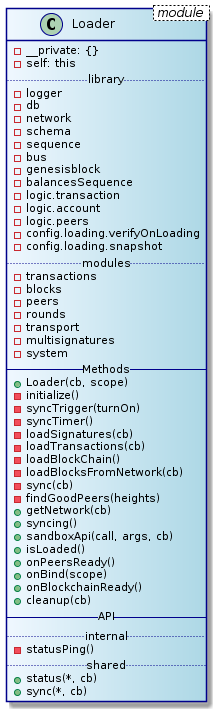

The diagram above was rendered by PlantUML. Its source (embedded in the PNG):
@startuml
skinparam class {
	BackgroundColor AliceBlue|LightBlue
	ArrowColor Black
	BorderColor DarkBlue
}
class Loader < module > {
  - __private: {}
  - self: this
  .. library..
  - logger
  - db
  - network
  - schema
  - sequence
  - bus
  - genesisblock
  - balancesSequence
  - logic.transaction
  - logic.account
  - logic.peers
  - config.loading.verifyOnLoading
  - config.loading.snapshot
  .. modules..
  - transactions
  - blocks
  - peers
  - rounds
  - transport
  - multisignatures
  - system
  -- Methods --
  + Loader(cb, scope)
  - initialize()
  - syncTrigger(turnOn)
  - syncTimer()
  - loadSignatures(cb)
  - loadTransactions(cb)
  - loadBlockChain()
  - loadBlocksFromNetwork(cb)
  - sync(cb)
  - findGoodPeers(heights)
  + getNetwork(cb)
  + syncing()
  + sandboxApi(call, args, cb)
  + isLoaded()
  + onPeersReady()
  + onBind(scope)
  + onBlockchainReady()
  + cleanup(cb)
  -- API --
  .. internal ..
  - statusPing()
  .. shared ..
  + status(*, cb)
  + sync(*, cb)
}
@enduml